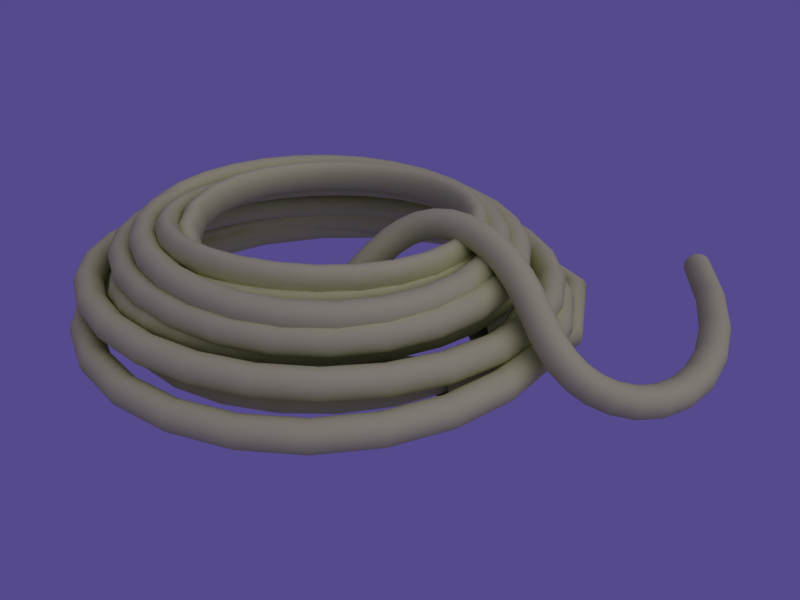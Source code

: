 # Source: rope_06-BLENDER_v237.blend  (saved by Blender 2.37.0; exported with 4.5.12 LTS)
import bpy
from mathutils import Matrix  # noqa: F401  (used for matrix-valued properties, if any)

bpy.ops.wm.read_factory_settings(use_empty=True)
scene = bpy.context.scene
scene.name = 'Scene'

# ---- collections
col_collection_1 = bpy.data.collections.new('Collection 1'); scene.collection.children.link(col_collection_1)
col_collection_2 = bpy.data.collections.new('Collection 2'); scene.collection.children.link(col_collection_2)
col_collection_3 = bpy.data.collections.new('Collection 3'); scene.collection.children.link(col_collection_3)
col_collection_3.hide_render = True
col_collection_3.hide_viewport = True

# ---- materials (node trees are filled in below, after node groups)
mat_rope = bpy.data.materials.new('Rope')
mat_rope.alpha_threshold = 0.0
mat_rope.preview_render_type = 'FLAT'
mat_rope.diffuse_color = (0.7677, 0.7842, 0.5198, 1.0)
mat_rope.roughness = 0.5
mat_rope.specular_intensity = 0.2025
mat_rope.line_color = (0.0, 0.0, 0.0, 1.0)

# ---- material node trees

# ---- world
world_world = bpy.data.worlds.new('World'); scene.world = world_world
world_world.color = (0.33, 0.29, 0.55)
world_world.use_sun_shadow = False
world_world.sun_shadow_jitter_overblur = 0.0
world_world.cycles.sampling_method = 'MANUAL'
world_world.cycles.sample_map_resolution = 256

# ---- cameras
cam_camera = bpy.data.cameras.new('Camera')
cam_camera.passepartout_alpha = 0.2
cam_camera.clip_end = 100.0
cam_camera.lens = 35.0
cam_camera.ortho_scale = 7.314
cam_camera.show_passepartout = False
cam_camera.show_safe_areas = True
cam_camera.dof.focus_distance = 0.0
cam_camera.dof.aperture_fstop = 128.0

# ---- lights
light_spot = bpy.data.lights.new('Spot', 'SUN')
light_spot.transmission_factor = 0.0
light_spot.cutoff_distance = 30.0
light_spot.angle = 1.571
light_spot.energy = 1.0
light_spot.shadow_buffer_clip_start = 1.001
light_spot.shadow_soft_size = 1.0
light_spot.shadow_cascade_max_distance = 1000.0
light_spot.cycles.use_multiple_importance_sampling = False

# ---- meshes
me_plane = bpy.data.meshes.new('Plane')
me_plane.from_pydata([(1.0, 1.0, 0.0), (1.0, -1.0, 0.0), (-1.0, -1.0, 0.0), (-1.0, 1.0, 0.0)], [], [(0, 3, 2, 1)])
me_plane.use_remesh_preserve_volume = False
me_plane.use_remesh_preserve_attributes = False
me_plane.use_mirror_vertex_groups = False
me_plane.update()

# ---- curves / text
cu_curvecircle = bpy.data.curves.new('CurveCircle', 'CURVE')
cu_curvecircle.dimensions = '3D'
_sp = cu_curvecircle.splines.new('BEZIER'); _sp.bezier_points.add(3)
_sp.bezier_points.foreach_set('co', [0.0373, 0.0, 0.0, 0.0, -0.0373, 0.0, -0.0373, 0.0, 0.0, 0.0, 0.0373, 0.0])
_sp.bezier_points.foreach_set('handle_left', [0.0373, 0.0206, 0.0, 0.0206, -0.0373, 0.0, -0.0373, -0.0206, 0.0, -0.0206, 0.0373, 0.0])
_sp.bezier_points.foreach_set('handle_right', [0.0373, -0.0206, 0.0, -0.0206, -0.0373, 0.0, -0.0373, 0.0206, 0.0, 0.0206, 0.0373, 0.0])
for _p, _l, _r in zip(_sp.bezier_points, ['AUTO', 'AUTO', 'AUTO', 'AUTO'], ['AUTO', 'AUTO', 'AUTO', 'AUTO']): _p.handle_left_type = _l; _p.handle_right_type = _r
_sp.radius_interpolation = 'EASE'
_sp.order_u = 2
_sp.order_v = 2
_sp.use_cyclic_u = True
cu_curvecircle.materials.append(mat_rope)
cu_curvecircle.use_path_clamp = True
cu_curvecircle.use_deform_bounds = True
cu_curvecircle.use_radius = False
cu_curvecircle.bevel_resolution = 0
cu_curvecircle.resolution_u = 6
cu_curvecircle.resolution_v = 6
cu_curvecircle.fill_mode = 'HALF'
cu_curvecircle.twist_mode = 'Z_UP'
cu_curve_002 = bpy.data.curves.new('Curve.002', 'CURVE')
cu_curve_002.dimensions = '3D'
_sp = cu_curve_002.splines.new('NURBS'); _sp.points.add(27)
_sp.points.foreach_set('co', [0.5444, 0.7543, -0.2222, 1.0, 0.8069, 0.4409, -0.1707, 1.0, 0.9717, -0.04237, -0.1055, 1.0, 0.6377, -0.1415, -0.09648, 1.0, 0.5525, 0.002984, 0.1528, 1.0, 0.07491, 0.03244, 0.1777, 1.0, 0.1522, -0.3233, -0.101, 1.0, -0.09132, -0.4644, -0.08094, 1.0, -0.6406, -0.5777, 0.143, 1.0, -0.5838, 0.3762, 0.03189, 1.0, 0.5316, 0.3271, 0.05327, 1.0, 0.5043, -0.6603, 0.1083, 1.0, -0.7014, -0.6383, 0.1345, 1.0, -0.6422, 0.4197, -0.03054, 1.0, 0.5824, 0.4014, 0.03292, 1.0, 0.5483, -0.7025, 0.06531, 1.0, -0.8081, -0.7131, 0.0942, 1.0, -0.715, 0.5084, -0.1192, 1.0, 0.6879, 0.5099, -0.09213, 1.0, 0.6256, -0.8033, 0.04173, 1.0, -0.8893, -0.8252, 0.01733, 1.0, -0.8172, 0.4681, -0.1732, 1.0, 0.6995, 0.5689, -0.1122, 1.0, 0.7565, -0.8937, -0.03191, 1.0, -0.9736, -0.9372, -0.05516, 1.0, -0.8962, 0.5979, -0.2164, 1.0, 0.7653, 0.6269, -0.2305, 1.0, 0.4712, -0.2556, -0.09872, 1.0])
_sp.radius_interpolation = 'EASE'
_sp.order_u = 5
_sp.order_v = 2
_sp.resolution_u = 32
_sp.use_endpoint_u = True
cu_curve_002.materials.append(mat_rope)
cu_curve_002.use_path_clamp = True
cu_curve_002.use_deform_bounds = True
cu_curve_002.use_radius = False
cu_curve_002.bevel_mode = 'OBJECT'
cu_curve_002.bevel_resolution = 0
cu_curve_002.resolution_u = 6
cu_curve_002.resolution_v = 6
cu_curve_002.eval_time = 0.08284
cu_curve_002.fill_mode = 'HALF'
cu_curve_002.twist_mode = 'Z_UP'
cu_curve = bpy.data.curves.new('Curve', 'CURVE')
cu_curve.dimensions = '3D'
_sp = cu_curve.splines.new('NURBS'); _sp.points.add(21)
_sp.points.foreach_set('co', [0.3721, -0.5176, -0.0796, 1.0, 0.1286, -0.6586, -0.05958, 1.0, -0.6406, -0.5777, 0.143, 1.0, -0.5838, 0.3762, 0.03189, 1.0, 0.5316, 0.3271, 0.05327, 1.0, 0.5043, -0.6603, 0.1083, 1.0, -0.7014, -0.6383, 0.1345, 1.0, -0.6422, 0.4197, -0.03054, 1.0, 0.5824, 0.4014, 0.03292, 1.0, 0.5483, -0.7025, 0.06531, 1.0, -0.8081, -0.7131, 0.0942, 1.0, -0.715, 0.5084, -0.1192, 1.0, 0.6879, 0.5099, -0.09213, 1.0, 0.6256, -0.8033, 0.04173, 1.0, -0.8893, -0.8252, 0.01733, 1.0, -0.8172, 0.4681, -0.1732, 1.0, 0.6995, 0.5689, -0.1122, 1.0, 0.7565, -0.8937, -0.03191, 1.0, -0.9736, -0.9372, -0.05516, 1.0, -0.8983, 0.6037, -0.1768, 1.0, 0.7632, 0.6328, -0.1909, 1.0, 0.4712, -0.2556, -0.09872, 1.0])
_sp.radius_interpolation = 'EASE'
_sp.order_u = 5
_sp.order_v = 2
_sp.resolution_u = 32
_sp.use_endpoint_u = True
cu_curve.materials.append(mat_rope)
cu_curve.use_path_clamp = True
cu_curve.use_deform_bounds = True
cu_curve.use_radius = False
cu_curve.bevel_mode = 'OBJECT'
cu_curve.bevel_resolution = 0
cu_curve.resolution_u = 6
cu_curve.resolution_v = 6
cu_curve.eval_time = 0.08284
cu_curve.fill_mode = 'HALF'
cu_curve.twist_mode = 'Z_UP'

# ---- objects
ob_ropeprof = bpy.data.objects.new('RopeProf', cu_curvecircle)
ob_curve = bpy.data.objects.new('Curve', cu_curve_002)
ob_lamp = bpy.data.objects.new('Lamp', light_spot)
ob_camera = bpy.data.objects.new('Camera', cam_camera)
ob_curve_001 = bpy.data.objects.new('Curve.001', cu_curve)
ob_plane = bpy.data.objects.new('Plane', me_plane)

# ---- transforms, parenting, visibility, modifiers, constraints
ob_ropeprof.location = (1.986, -0.9086, 0.7372)
ob_ropeprof.rotation_euler = (1.571, -0.0, -0.0)
ob_ropeprof.lock_rotations_4d = False
ob_ropeprof.empty_display_type = 'ARROWS'
ob_ropeprof.color = (0.0, 0.0, 0.0, 1.0)
ob_ropeprof.lineart.crease_threshold = 0.0
ob_curve.location = (0.09329, -0.3843, 0.5773)
ob_curve.rotation_euler = (0.1249, 0.03765, 0.0007021)
ob_curve.lock_rotations_4d = False
ob_curve.empty_display_type = 'ARROWS'
ob_curve.color = (0.0, 0.0, 0.0, 1.0)
ob_curve.lineart.crease_threshold = 0.0
ob_lamp.location = (3.844, -0.3037, 3.206)
ob_lamp.rotation_euler = (0.6503, 0.05522, 1.37)
ob_lamp.lock_rotations_4d = False
ob_lamp.empty_display_type = 'ARROWS'
ob_lamp.color = (0.0, 0.0, 0.0, 0.0)
ob_lamp.lineart.crease_threshold = 0.0
ob_camera.location = (1.571, -1.689, 1.376)
ob_camera.rotation_euler = (1.109, 0.01082, 0.8149)
ob_camera.lock_rotations_4d = False
ob_camera.empty_display_type = 'ARROWS'
ob_camera.color = (0.0, 0.0, 0.0, 0.0)
ob_camera.display_type = 'WIRE'
ob_camera.lineart.crease_threshold = 0.0
ob_curve_001.location = (0.02821, -0.3843, 0.5874)
ob_curve_001.rotation_euler = (0.1438, 0.01941, 0.4525)
ob_curve_001.scale = (0.8268, 0.8307, 1.155)
ob_curve_001.lock_rotations_4d = False
ob_curve_001.empty_display_type = 'ARROWS'
ob_curve_001.color = (0.0, 0.0, 0.0, 1.0)
ob_curve_001.lineart.crease_threshold = 0.0
ob_plane.location = (0.04509, -0.4795, 0.3816)
ob_plane.lock_rotations_4d = False
ob_plane.empty_display_type = 'ARROWS'
ob_plane.color = (0.0, 0.0, 0.0, 1.0)
ob_plane.lineart.crease_threshold = 0.0
cu_curve_002.bevel_object = ob_ropeprof
cu_curve.bevel_object = ob_ropeprof

# ---- collection membership
col_collection_1.objects.link(ob_ropeprof)
col_collection_1.objects.link(ob_curve)
col_collection_1.objects.link(ob_lamp)
col_collection_1.objects.link(ob_camera)
col_collection_2.objects.link(ob_curve_001)
col_collection_3.objects.link(ob_plane)

# ---- scene / render settings (as saved in the file)
scene.camera = ob_camera
scene.frame_start = 1; scene.frame_end = 250; scene.frame_set(1)
scene.render.engine = 'BLENDER_EEVEE_NEXT'
scene.render.image_settings.color_mode = 'RGB'
scene.render.image_settings.compression = 90
scene.render.resolution_x = 1024
scene.render.resolution_y = 768
scene.render.resolution_percentage = 50
scene.render.pixel_aspect_x = 100.0
scene.render.pixel_aspect_y = 100.0
scene.render.fps = 25
scene.render.dither_intensity = 0.0
scene.render.film_transparent = True
scene.render.use_compositing = False
scene.render.use_sequencer = False
scene.render.bake_bias = 0.0
scene.render.use_stamp_time = False
scene.render.use_stamp_date = False
scene.render.use_stamp_frame = False
scene.render.use_stamp_camera = False
scene.render.use_stamp_scene = False
scene.render.use_stamp_filename = False
scene.render.use_stamp_render_time = False
scene.render.stamp_font_size = 0
scene.cycles.use_denoising = False
scene.cycles.samples = 10
scene.cycles.sampling_pattern = 'TABULATED_SOBOL'
scene.cycles.light_sampling_threshold = 0.0
scene.cycles.use_adaptive_sampling = False
scene.cycles.use_light_tree = False
scene.cycles.blur_glossy = 0.0
scene.cycles.volume_bounces = 1
scene.cycles.pixel_filter_type = 'GAUSSIAN'
scene.cycles.sample_clamp_indirect = 0.0
scene.view_settings.view_transform = 'Raw'
bpy.context.view_layer.update()
